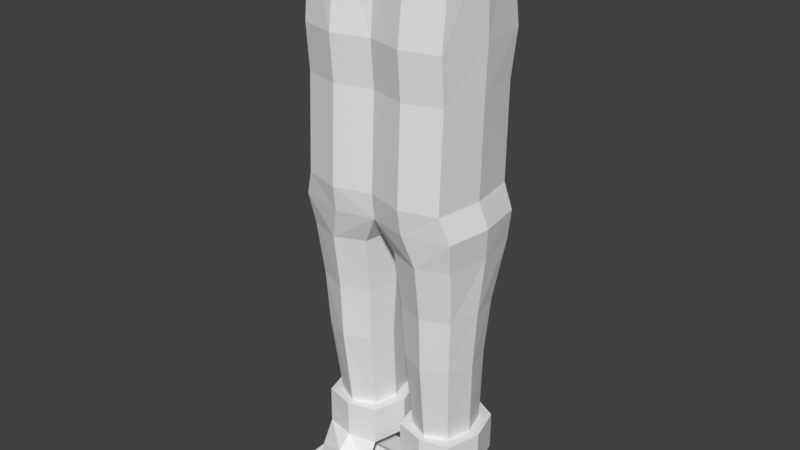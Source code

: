 # Source: CowBoy.blend  (saved by Blender 2.78.0; exported with 4.5.12 LTS)
import bpy
from mathutils import Matrix  # noqa: F401  (used for matrix-valued properties, if any)

bpy.ops.wm.read_factory_settings(use_empty=True)
scene = bpy.context.scene
scene.name = 'Scene'

# ---- collections
col_collection_1 = bpy.data.collections.new('Collection 1'); scene.collection.children.link(col_collection_1)

# ---- world
world_world = bpy.data.worlds.new('World'); scene.world = world_world
world_world.color = (0.05088, 0.05088, 0.05088)
world_world.use_sun_shadow = False
world_world.sun_shadow_jitter_overblur = 0.0
world_world.cycles.sampling_method = 'MANUAL'

# ---- meshes
me_cube_002 = bpy.data.meshes.new('Cube.002')
me_cube_002.from_pydata([(0.0, -0.7973, 1.025), (0.0, 1.089, 1.025), (1.329, 1.089, 1.025), (1.329, -0.7973, 1.025), (1.329, -0.8099, -1.507), (1.329, -0.7339, 0.2144), (1.329, 0.9113, -1.507), (1.329, 0.9366, 0.2144), (0.0, 0.9113, -1.507), (0.0, 0.9366, 0.2144), (0.0, -0.8099, -1.507), (0.0, -0.7339, 0.2144), (-2.813e-17, -0.6325, 2.66), (-8.44e-18, 0.8099, 2.749), (1.329, 0.8099, 2.749), (1.329, -0.6325, 2.66), (0.8259, -0.6003, -6.025), (1.487, 0.924, -1.966), (0.0, 0.924, -1.966), (0.0, -0.7617, -1.966), (1.487, -0.7312, -1.966), (1.432, -0.627, -2.515), (1.432, 0.9112, -2.515), (0.2974, 0.9112, -2.515), (0.2974, -0.627, -2.515), (0.3924, -0.458, -4.541), (1.318, -0.458, -4.541), (1.318, 0.5311, -4.541), (0.3924, 0.5311, -4.541), (1.375, -0.5003, -3.528), (0.3449, 0.6155, -3.528), (0.3449, -0.5003, -3.528), (1.375, 0.6155, -3.528), (0.4413, 0.6105, -6.025), (1.214, 0.6105, -6.025), (1.214, -0.2931, -6.025), (0.4413, -0.2931, -6.025), (1.455, 0.1457, 1.025), (1.455, 0.05068, -1.507), (1.455, 0.1014, 0.2144), (0.0, 0.1457, 1.025), (0.0, 0.1014, 0.2144), (1.455, 0.0887, 2.704), (0.0, 0.0887, 2.704), (1.613, 0.09639, -1.966), (1.558, 0.1421, -2.515), (1.444, 0.03651, -4.541), (1.501, 0.05763, -3.528), (1.34, 0.1587, -6.025), (0.0, 0.05068, -1.507), (0.2902, -0.4677, -6.025), (0.0, 0.08112, -1.966), (0.1807, 0.1421, -2.515), (0.2757, 0.03651, -4.541), (0.2282, 0.05763, -3.528), (0.3246, 0.1587, -6.025), (0.6647, -0.9797, 1.027), (0.6647, 1.118, 0.1962), (0.6652, -0.9922, -1.515), (0.6648, 1.094, -1.506), (0.6647, 1.271, 1.023), (0.6647, -0.9163, 0.2113), (0.6647, -0.759, 2.791), (0.6647, 0.9239, 2.891), (0.6834, -0.9262, -1.966), (0.744, 1.106, -1.966), (0.8646, -0.8066, -2.547), (0.8646, 1.09, -2.552), (0.8552, 0.7135, -4.543), (0.8552, -0.64, -4.555), (0.8599, -0.6821, -3.543), (0.8599, 0.7949, -3.561), (0.8277, -0.4744, -6.025), (0.8277, 0.7927, -6.025), (0.1285, 0.1586, -6.025), (1.536, 0.1586, -6.025), (1.362, -0.4677, -6.025), (0.8259, 1.037, -6.025), (1.362, -0.4677, -6.378), (1.362, 0.7848, -6.025), (0.2902, 0.7848, -6.025), (0.8259, -1.513, -7.535), (0.2902, -1.481, -7.535), (1.362, -1.471, -7.17), (0.8259, -1.515, -7.17), (0.2902, -1.471, -7.17), (0.2902, -0.7177, -7.146), (1.362, -0.719, -7.144), (0.8259, -0.8588, -6.94), (0.8259, 0.1116, -7.31), (1.362, 0.01848, -7.276), (0.8259, 0.01754, -7.276), (0.2902, 0.01849, -7.276), (0.2902, -0.5155, -7.535), (1.362, -0.5155, -7.535), (0.8259, -0.5178, -7.535), (1.362, -1.481, -7.535), (0.2902, 0.7848, -6.72), (1.362, 0.7848, -6.72), (1.362, -0.4746, -6.72), (0.2902, -0.4723, -6.72), (1.536, 0.1586, -6.72), (0.1285, 0.1586, -6.72), (0.8259, -0.5934, -6.72), (0.8259, 1.037, -6.72), (1.362, -0.4677, -6.72), (0.2902, 0.1112, -7.31), (1.362, 0.1112, -7.31), (1.362, 0.01112, -7.527), (0.8259, 0.01153, -7.527), (0.2902, 0.01112, -7.527), (1.362, 0.7164, -7.527), (0.8259, 0.7168, -7.527), (0.2902, 0.7164, -7.527)], [], [(41, 11, 0, 40), (59, 57, 7, 6), (38, 39, 5, 4), (57, 9, 1, 60), (72, 36, 50, 16), (61, 5, 3, 56), (39, 7, 2, 37), (34, 48, 75, 79), (58, 61, 11, 10), (37, 2, 14, 42), (60, 1, 13, 63), (40, 0, 12, 43), (56, 3, 15, 62), (48, 35, 76, 75), (17, 22, 67, 65), (19, 24, 66, 64), (18, 23, 52, 51), (38, 4, 20, 44), (49, 8, 18, 51), (58, 10, 19, 64), (59, 6, 17, 65), (35, 72, 16, 76), (36, 55, 74, 50), (54, 30, 28, 53), (47, 29, 26, 46), (71, 32, 27, 68), (70, 31, 25, 69), (66, 24, 31, 70), (67, 22, 32, 71), (45, 21, 29, 47), (52, 23, 30, 54), (69, 25, 36, 72), (53, 28, 33, 55), (68, 27, 34, 73), (46, 26, 35, 48), (27, 46, 48, 34), (22, 45, 47, 32), (32, 47, 46, 27), (20, 64, 66, 21), (6, 38, 44, 17), (1, 40, 43, 13), (3, 37, 42, 15), (33, 73, 77, 80), (5, 39, 37, 3), (6, 7, 39, 38), (9, 41, 40, 1), (25, 53, 55, 36), (24, 52, 54, 31), (31, 54, 53, 25), (20, 21, 45, 44), (10, 49, 51, 19), (55, 33, 80, 74), (28, 68, 73, 33), (26, 69, 72, 35), (23, 67, 71, 30), (21, 66, 70, 29), (29, 70, 69, 26), (30, 71, 68, 28), (18, 65, 67, 23), (8, 59, 65, 18), (4, 58, 64, 20), (19, 51, 52, 24), (0, 56, 62, 12), (2, 60, 63, 14), (4, 5, 61, 58), (73, 34, 79, 77), (11, 61, 56, 0), (7, 57, 60, 2), (8, 9, 57, 59), (17, 44, 45, 22), (74, 102, 100, 50), (99, 103, 88, 87), (91, 92, 106, 89), (80, 97, 102, 74), (79, 98, 104, 77), (50, 100, 103, 16), (95, 93, 92, 91), (78, 99, 101, 75, 76), (75, 101, 98, 79), (77, 104, 97, 80), (88, 86, 85, 84), (81, 82, 93, 95), (96, 81, 95, 94), (83, 84, 81, 96), (103, 100, 86, 88), (94, 95, 91, 90), (84, 85, 82, 81), (16, 103, 99, 78, 76), (78, 99, 105), (87, 88, 84, 83), (90, 91, 89, 107), (89, 106, 110, 109), (107, 89, 109, 108), (109, 110, 113, 112), (108, 109, 112, 111)])
me_cube_002.use_remesh_preserve_volume = False
me_cube_002.use_remesh_preserve_attributes = False
me_cube_002.use_mirror_vertex_groups = False
me_cube_002.update()
me_cube_001 = bpy.data.meshes.new('Cube.001')
me_cube_001.from_pydata([], [], [])
me_cube_001.use_remesh_preserve_volume = False
me_cube_001.use_remesh_preserve_attributes = False
me_cube_001.use_mirror_vertex_groups = False
me_cube_001.update()

# ---- objects
ob_cube_001 = bpy.data.objects.new('Cube.001', me_cube_002)
ob_cube = bpy.data.objects.new('Cube', me_cube_001)

# ---- transforms, parenting, visibility, modifiers, constraints
ob_cube_001.location = (0.0, 0.0, 0.0)
ob_cube_001.lineart.crease_threshold = 0.0
_m = ob_cube_001.modifiers.new('Mirror', 'MIRROR')
_m.use_clip = True
ob_cube.location = (0.0, 0.0, -0.1893)
ob_cube.scale = (1.289, 1.289, 1.33)
ob_cube.lineart.crease_threshold = 0.0

# ---- collection membership
col_collection_1.objects.link(ob_cube_001)
col_collection_1.objects.link(ob_cube)

# ---- scene / render settings (as saved in the file)
scene.frame_start = 1; scene.frame_end = 250; scene.frame_set(1)
scene.render.engine = 'BLENDER_EEVEE_NEXT'
scene.render.resolution_percentage = 50
scene.render.dither_intensity = 0.0
scene.cycles.use_denoising = False
scene.cycles.samples = 128
scene.cycles.sampling_pattern = 'TABULATED_SOBOL'
scene.cycles.light_sampling_threshold = 0.0
scene.cycles.use_adaptive_sampling = False
scene.cycles.use_light_tree = False
scene.cycles.blur_glossy = 0.0
scene.cycles.sample_clamp_indirect = 0.0
scene.view_settings.view_transform = 'Standard'
bpy.context.view_layer.update()

# ---- added for rendering (the .blend has no active camera and no usable light): camera, sun
cam_auto = bpy.data.cameras.new('AutoCamera')
cam_auto.lens = 50.0
cam_auto.sensor_width = 36.0
cam_auto.clip_end = 1000.0
ob_auto_camera = bpy.data.objects.new('AutoCamera', cam_auto)
scene.collection.objects.link(ob_auto_camera)
ob_auto_camera.location = (10.4219, -12.6281, 6.01544)
ob_auto_camera.rotation_euler = (1.09748, -7.21219e-08, 0.694738)
scene.camera = ob_auto_camera
light_auto_sun = bpy.data.lights.new('AutoSun', 'SUN')
light_auto_sun.energy = 3.0
light_auto_sun.angle = 0.0523599
ob_auto_sun = bpy.data.objects.new('AutoSun', light_auto_sun)
scene.collection.objects.link(ob_auto_sun)
ob_auto_sun.rotation_euler = (0.872665, 0.174533, 0.523599)
bpy.context.view_layer.update()
